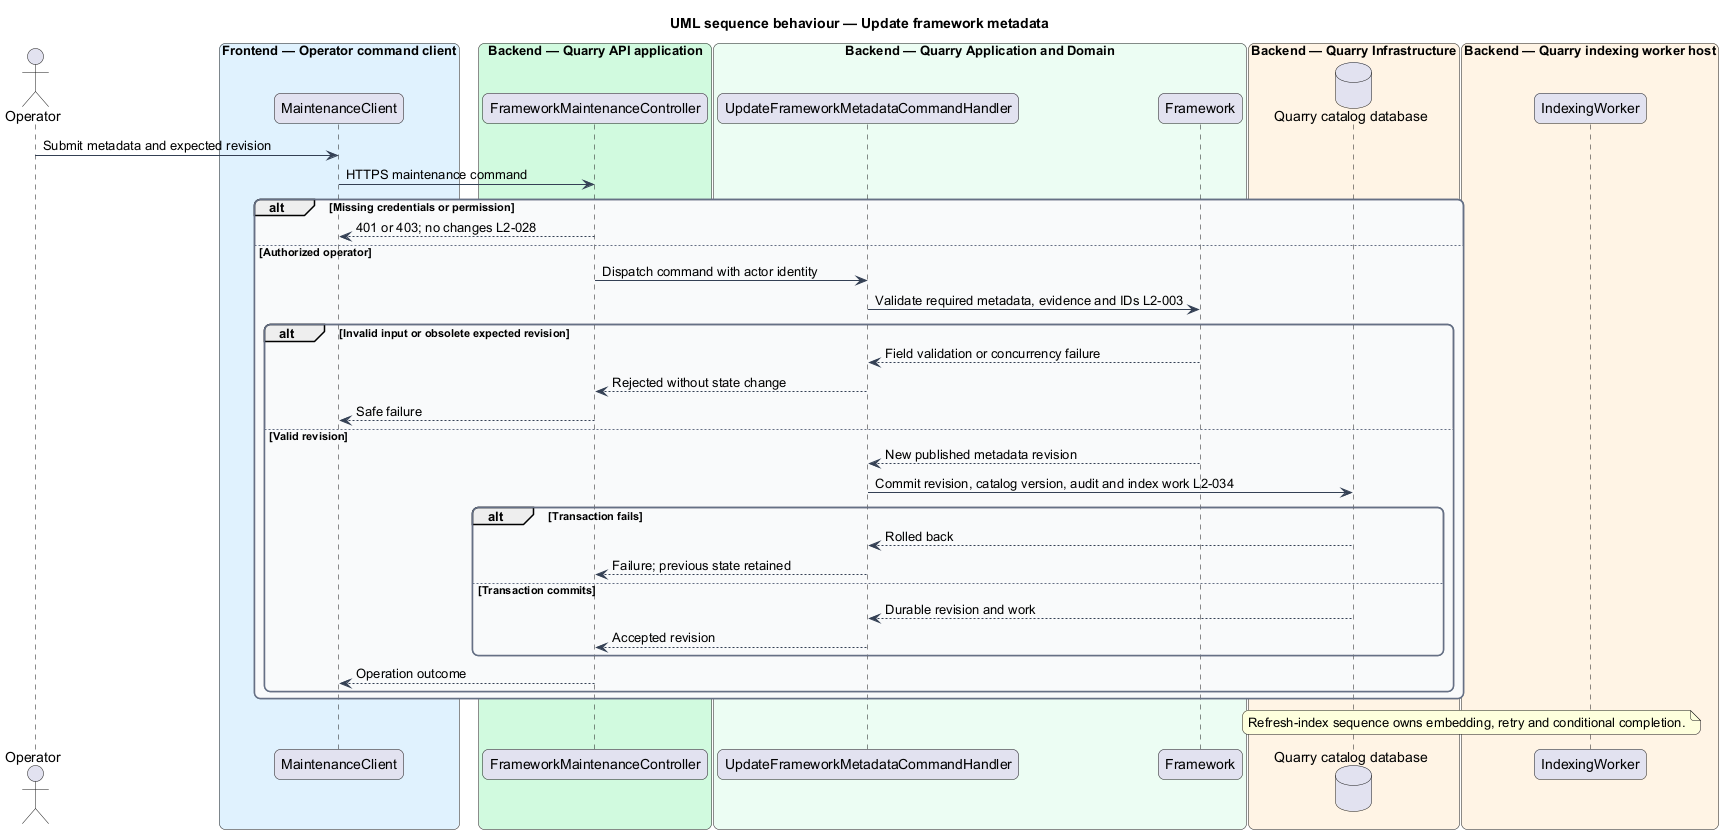

The diagram above was rendered by PlantUML. Its source (embedded in the PNG):
@startuml
title UML sequence behaviour — Update framework metadata
skinparam backgroundColor #FFFFFF
skinparam shadowing false
skinparam roundcorner 12
skinparam defaultFontName Arial
skinparam ArrowColor #344054
skinparam rectangle {
  BorderColor #344054
  FontColor #101828
}
skinparam package {
  BorderColor #667085
  FontColor #101828
  BackgroundColor #F9FAFB
}
actor "Operator" as operator
box "Frontend — Operator command client" #E0F2FE
participant "MaintenanceClient" as client
end box
box "Backend — Quarry API application" #D1FADF
participant "FrameworkMaintenanceController" as controller
end box
box "Backend — Quarry Application and Domain" #ECFDF3
participant "UpdateFrameworkMetadataCommandHandler" as handler
participant "Framework" as framework
end box
box "Backend — Quarry Infrastructure" #FFF4E5
database "Quarry catalog database" as db
end box
box "Backend — Quarry indexing worker host" #FFF4E5
participant "IndexingWorker" as worker
end box
operator -> client : Submit metadata and expected revision
client -> controller : HTTPS maintenance command
alt Missing credentials or permission
 controller --> client : 401 or 403; no changes L2-028
else Authorized operator
 controller -> handler : Dispatch command with actor identity
 handler -> framework : Validate required metadata, evidence and IDs L2-003
 alt Invalid input or obsolete expected revision
  framework --> handler : Field validation or concurrency failure
  handler --> controller : Rejected without state change
  controller --> client : Safe failure
 else Valid revision
  framework --> handler : New published metadata revision
  handler -> db : Commit revision, catalog version, audit and index work L2-034
  alt Transaction fails
   db --> handler : Rolled back
   handler --> controller : Failure; previous state retained
  else Transaction commits
   db --> handler : Durable revision and work
   handler --> controller : Accepted revision
  end
  controller --> client : Operation outcome
 end
end
note over worker, db : Refresh-index sequence owns embedding, retry and conditional completion.
@enduml